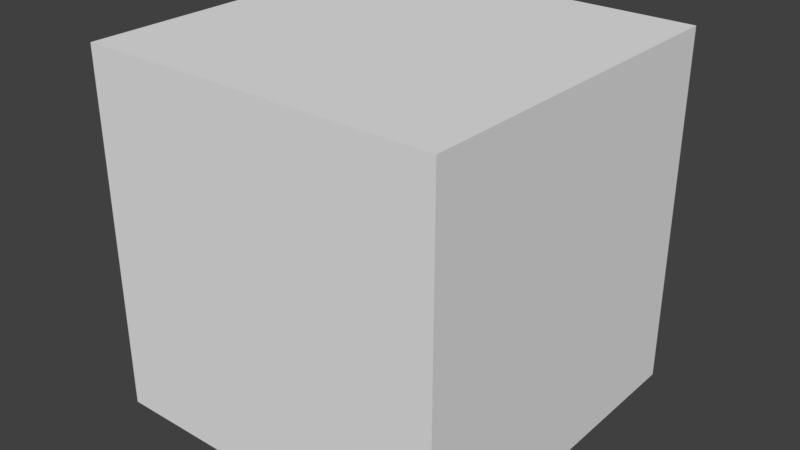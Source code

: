 # Source: wall_tile.blend  (saved by Blender 2.79.0; exported with 4.5.12 LTS)
import bpy
from mathutils import Matrix  # noqa: F401  (used for matrix-valued properties, if any)

bpy.ops.wm.read_factory_settings(use_empty=True)
scene = bpy.context.scene
scene.name = 'Scene'

# ---- collections
col_collection_1 = bpy.data.collections.new('Collection 1'); scene.collection.children.link(col_collection_1)

# ---- world
world_world = bpy.data.worlds.new('World'); scene.world = world_world
world_world.color = (0.05088, 0.05088, 0.05088)
world_world.use_sun_shadow = False
world_world.sun_shadow_jitter_overblur = 0.0
world_world.cycles.sampling_method = 'MANUAL'

# ---- meshes
me_plane = bpy.data.meshes.new('Plane')
me_plane.from_pydata([(-1.0, -1.0, 0.0), (-1.0, 1.0, 0.0), (1.0, 1.0, 0.0), (-1.0, -1.0, 2.0), (-1.0, 1.0, 2.0), (1.0, 1.0, 2.0), (1.0, -1.0, 0.0), (1.0, -1.0, 2.0)], [], [(0, 3, 4, 1), (1, 4, 5, 2), (2, 5, 7, 6), (6, 7, 3, 0), (5, 4, 3, 7)])
_uv = me_plane.uv_layers.new(name='UVMap')
_uv.uv.foreach_set('vector', [0.9975, 0.005099, 0.9975, 0.9949, 0.5025, 0.9949, 0.5025, 0.005099, 0.9975, 0.005099, 0.9975, 0.9949, 0.5025, 0.9949, 0.5025, 0.005099, 0.9975, 0.005099, 0.9975, 0.9949, 0.5025, 0.9949, 0.5025, 0.005099, 0.9975, 0.005099, 0.9975, 0.9949, 0.5025, 0.9949, 0.5025, 0.005099, 0.4975, 0.9949, 0.002549, 0.9949, 0.002549, 0.005099, 0.4975, 0.005099])
me_plane.use_remesh_preserve_volume = False
me_plane.use_remesh_preserve_attributes = False
me_plane.use_mirror_vertex_groups = False
me_plane.update()

# ---- objects
ob_plane = bpy.data.objects.new('Plane', me_plane)

# ---- transforms, parenting, visibility, modifiers, constraints
ob_plane.location = (0.0, 0.0, 0.0)
ob_plane.lineart.crease_threshold = 0.0

# ---- collection membership
col_collection_1.objects.link(ob_plane)

# ---- scene / render settings (as saved in the file)
scene.frame_start = 1; scene.frame_end = 250; scene.frame_set(1)
scene.render.engine = 'BLENDER_EEVEE_NEXT'
scene.render.resolution_percentage = 50
scene.render.dither_intensity = 0.0
scene.cycles.use_denoising = False
scene.cycles.samples = 128
scene.cycles.sampling_pattern = 'TABULATED_SOBOL'
scene.cycles.use_adaptive_sampling = False
scene.cycles.use_light_tree = False
scene.cycles.blur_glossy = 0.0
scene.cycles.sample_clamp_indirect = 0.0
scene.view_settings.view_transform = 'Standard'
bpy.context.view_layer.update()

# ---- added for rendering (the .blend has no active camera and no usable light): camera, sun
cam_auto = bpy.data.cameras.new('AutoCamera')
cam_auto.lens = 50.0
cam_auto.sensor_width = 36.0
cam_auto.clip_end = 1000.0
ob_auto_camera = bpy.data.objects.new('AutoCamera', cam_auto)
scene.collection.objects.link(ob_auto_camera)
ob_auto_camera.location = (3.20507, -3.84609, 3.56406)
ob_auto_camera.rotation_euler = (1.09748, -7.21219e-08, 0.694738)
scene.camera = ob_auto_camera
light_auto_sun = bpy.data.lights.new('AutoSun', 'SUN')
light_auto_sun.energy = 3.0
light_auto_sun.angle = 0.0523599
ob_auto_sun = bpy.data.objects.new('AutoSun', light_auto_sun)
scene.collection.objects.link(ob_auto_sun)
ob_auto_sun.rotation_euler = (0.872665, 0.174533, 0.523599)
bpy.context.view_layer.update()

